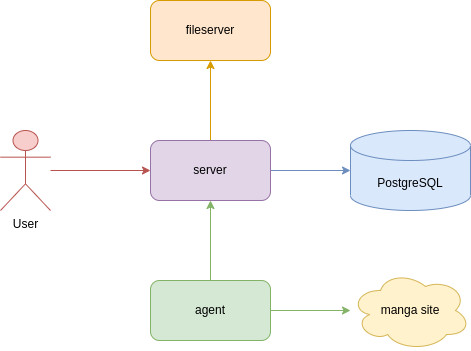

The diagram above was exported from draw.io. Its source (the exported page's mxGraphModel, read from the mxfile embedded in the PNG):
<mxGraphModel dx="1556" dy="812" grid="1" gridSize="10" guides="1" tooltips="1" connect="1" arrows="1" fold="1" page="1" pageScale="1" pageWidth="827" pageHeight="1169" math="0" shadow="0">
  <root>
    <mxCell id="0" />
    <mxCell id="1" parent="0" />
    <mxCell id="8" value="" style="edgeStyle=none;html=1;fillColor=#dae8fc;strokeColor=#6c8ebf;" edge="1" parent="1" source="2" target="7">
      <mxGeometry relative="1" as="geometry" />
    </mxCell>
    <mxCell id="10" value="" style="edgeStyle=none;html=1;fillColor=#ffe6cc;strokeColor=#d79b00;" edge="1" parent="1" source="2" target="9">
      <mxGeometry relative="1" as="geometry" />
    </mxCell>
    <mxCell id="12" value="" style="edgeStyle=none;html=1;fillColor=#d5e8d4;strokeColor=#82b366;" edge="1" parent="1" source="11" target="2">
      <mxGeometry relative="1" as="geometry" />
    </mxCell>
    <mxCell id="16" value="" style="edgeStyle=none;html=1;fillColor=#f8cecc;strokeColor=#b85450;" edge="1" parent="1" source="15" target="2">
      <mxGeometry relative="1" as="geometry" />
    </mxCell>
    <mxCell id="2" value="server" style="rounded=1;whiteSpace=wrap;html=1;fillColor=#e1d5e7;strokeColor=#9673a6;" vertex="1" parent="1">
      <mxGeometry x="280" y="290" width="120" height="60" as="geometry" />
    </mxCell>
    <mxCell id="7" value="PostgreSQL" style="shape=cylinder3;whiteSpace=wrap;html=1;boundedLbl=1;backgroundOutline=1;size=15;fontFamily=Helvetica;fontSize=12;align=center;strokeColor=#6c8ebf;fillColor=#dae8fc;" vertex="1" parent="1">
      <mxGeometry x="480" y="280" width="120" height="80" as="geometry" />
    </mxCell>
    <mxCell id="9" value="fileserver" style="whiteSpace=wrap;html=1;rounded=1;fillColor=#ffe6cc;strokeColor=#d79b00;" vertex="1" parent="1">
      <mxGeometry x="280" y="150" width="120" height="60" as="geometry" />
    </mxCell>
    <mxCell id="14" value="" style="edgeStyle=none;html=1;fillColor=#d5e8d4;strokeColor=#82b366;" edge="1" parent="1" source="11" target="13">
      <mxGeometry relative="1" as="geometry" />
    </mxCell>
    <mxCell id="11" value="agent" style="whiteSpace=wrap;html=1;rounded=1;fillColor=#d5e8d4;strokeColor=#82b366;" vertex="1" parent="1">
      <mxGeometry x="280" y="430" width="120" height="60" as="geometry" />
    </mxCell>
    <mxCell id="13" value="manga site" style="ellipse;shape=cloud;whiteSpace=wrap;html=1;rounded=1;fillColor=#fff2cc;strokeColor=#d6b656;" vertex="1" parent="1">
      <mxGeometry x="480" y="420" width="120" height="80" as="geometry" />
    </mxCell>
    <mxCell id="15" value="User" style="shape=umlActor;verticalLabelPosition=bottom;verticalAlign=top;html=1;outlineConnect=0;fontFamily=Helvetica;fontSize=12;align=center;strokeColor=#b85450;fillColor=#f8cecc;" vertex="1" parent="1">
      <mxGeometry x="130" y="280" width="50" height="80" as="geometry" />
    </mxCell>
  </root>
</mxGraphModel>